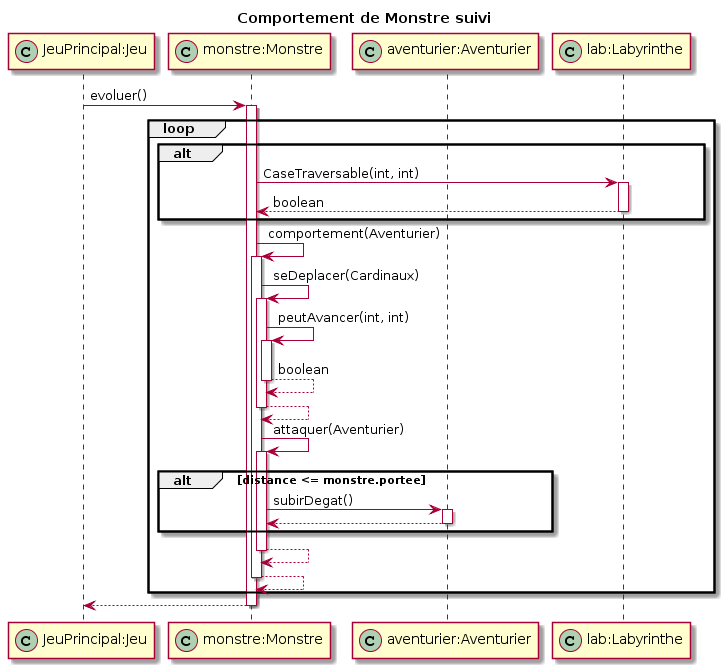

The diagram above was rendered by PlantUML. Its source (embedded in the PNG):
@startuml
title Comportement de Monstre suivi
participant "JeuPrincipal:Jeu" as jeu << (C,#ADD1B2) >>
participant "monstre:Monstre" as monstre << (C,#ADD1B2) >>
participant "aventurier:Aventurier" as aventurier << (C,#ADD1B2) >>
participant "lab:Labyrinthe" as lab << (C,#ADD1B2) >>

jeu -> monstre : evoluer()
loop
activate monstre
alt
monstre -> lab: CaseTraversable(int, int)
activate lab
monstre <-- lab : boolean
deactivate lab
end
monstre -> monstre: comportement(Aventurier)
activate monstre
monstre -> monstre: seDeplacer(Cardinaux)
activate monstre
monstre -> monstre: peutAvancer(int, int)
activate monstre
monstre <-- monstre : boolean
deactivate monstre
monstre <-- monstre 
deactivate monstre
monstre -> monstre: attaquer(Aventurier)
activate monstre
alt distance <= monstre.portee
monstre -> aventurier: subirDegat()
activate aventurier
monstre <-- aventurier
deactivate aventurier
end
monstre <-- monstre
deactivate monstre
monstre <-- monstre
deactivate monstre
end
jeu <-- monstre
deactivate monstre
@enduml